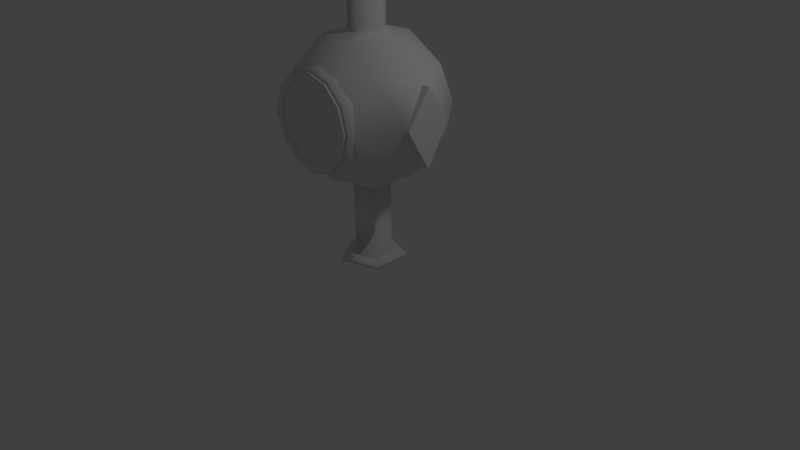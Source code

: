 # Source: poele.blend  (saved by Blender 2.77.0; exported with 4.5.12 LTS)
import bpy
from mathutils import Matrix  # noqa: F401  (used for matrix-valued properties, if any)

bpy.ops.wm.read_factory_settings(use_empty=True)
scene = bpy.context.scene
scene.name = 'Scene'

# ---- collections
col_collection_1 = bpy.data.collections.new('Collection 1'); scene.collection.children.link(col_collection_1)

# ---- world
world_world = bpy.data.worlds.new('World'); scene.world = world_world
world_world.color = (0.05088, 0.05088, 0.05088)
world_world.use_sun_shadow = False
world_world.sun_shadow_jitter_overblur = 0.0
world_world.cycles.sampling_method = 'NONE'
world_world.cycles.sample_map_resolution = 256

# ---- cameras
cam_camera = bpy.data.cameras.new('Camera')
cam_camera.clip_end = 100.0
cam_camera.lens = 35.0
cam_camera.sensor_width = 32.0
cam_camera.sensor_height = 18.0
cam_camera.ortho_scale = 7.314
cam_camera.dof.focus_distance = 0.0
cam_camera.dof.aperture_fstop = 128.0

# ---- lights
light_lamp = bpy.data.lights.new('Lamp', 'POINT')
light_lamp.transmission_factor = 0.0
light_lamp.cutoff_distance = 30.0
light_lamp.energy = 100.0
light_lamp.shadow_buffer_clip_start = 1.001
light_lamp.shadow_soft_size = 0.1
light_lamp.shadow_maximum_resolution = 0.006
light_lamp.use_absolute_resolution = True
light_lamp.cycles.use_multiple_importance_sampling = False

# ---- meshes
me_icosphere_001 = bpy.data.meshes.new('Icosphere.001')
me_icosphere_001.from_pydata([(-5.523e-07, -1.946e-09, 0.006371), (0.7236, -0.5257, 1.553), (-0.2764, -0.8506, 1.553), (-0.8944, 0.0, 1.553), (-0.2764, 0.8506, 1.553), (0.7236, 0.5257, 1.553), (0.2764, -0.8506, 2.447), (-0.7236, -0.5257, 2.447), (-0.7236, 0.5257, 2.447), (0.2764, 0.8506, 2.447), (0.8944, 0.0, 2.447), (1.297e-06, -1.685e-08, 8.667), (-0.1625, -0.5, 1.149), (0.4253, -0.309, 1.149), (0.2629, -0.809, 1.474), (0.8506, 0.0, 1.474), (0.4253, 0.309, 1.149), (-0.5257, 0.0, 1.149), (-0.6882, -0.5, 1.474), (-0.1625, 0.5, 1.149), (-0.6882, 0.5, 1.474), (0.2629, 0.809, 1.474), (0.9511, -0.309, 2.0), (0.9511, 0.309, 2.0), (0.5878, -0.809, 2.0), (-0.9511, -0.309, 2.0), (-0.5878, -0.809, 2.0), (-0.5878, 0.809, 2.0), (-0.9511, 0.309, 2.0), (0.5878, 0.809, 2.0), (0.0, 1.0, 2.0), (0.6882, -0.5, 2.526), (-0.2629, -0.809, 2.526), (-0.8506, 0.0, 2.526), (-0.2629, 0.809, 2.526), (0.6882, 0.5, 2.526), (0.1625, -0.5, 2.851), (0.5257, 0.0, 2.851), (-0.4253, -0.309, 2.851), (-0.4253, 0.309, 2.851), (0.1625, 0.5, 2.851), (0.07202, -0.2217, 2.934), (0.2331, 0.0, 2.934), (-0.1886, -0.137, 2.934), (-0.1886, 0.137, 2.934), (0.07202, 0.2217, 2.934), (0.07202, -0.2217, 8.6), (0.2331, -1.685e-08, 8.6), (-0.1886, -0.137, 8.6), (-0.1886, 0.137, 8.6), (0.07202, 0.2217, 8.6), (-1.118e-08, -0.6727, 2.625), (-1.118e-08, -0.8655, 2.625), (0.3124, -0.6727, 2.541), (0.3124, -0.8655, 2.541), (0.5411, -0.6727, 2.312), (0.5411, -0.8655, 2.312), (0.6248, -0.6727, 2.0), (0.6248, -0.8655, 2.0), (0.5411, -0.6727, 1.688), (0.5411, -0.8655, 1.688), (0.3124, -0.6727, 1.459), (0.3124, -0.8655, 1.459), (8.317e-08, -0.6727, 1.375), (8.317e-08, -0.8655, 1.375), (-0.3124, -0.6727, 1.459), (-0.3124, -0.8655, 1.459), (-0.5411, -0.6727, 1.688), (-0.5411, -0.8655, 1.688), (-0.6248, -0.6727, 2.0), (-0.6248, -0.8655, 2.0), (-0.5411, -0.6727, 2.312), (-0.5411, -0.8655, 2.312), (-0.3124, -0.6727, 2.541), (-0.3124, -0.8655, 2.541), (0.2444, -0.8655, 2.423), (-1.621e-08, -0.8655, 2.489), (0.4234, -0.8655, 2.244), (0.4889, -0.8655, 2.0), (0.4234, -0.8655, 1.756), (0.2444, -0.8655, 1.577), (5.76e-08, -0.8655, 1.511), (-0.2444, -0.8655, 1.577), (-0.4234, -0.8655, 1.756), (-0.4889, -0.8655, 2.0), (-0.4234, -0.8655, 2.244), (-0.2444, -0.8655, 2.423), (0.2328, -0.7289, 2.403), (-1.662e-08, -0.7289, 2.466), (0.4033, -0.7289, 2.233), (0.4656, -0.7289, 2.0), (0.4033, -0.7289, 1.767), (0.2328, -0.7289, 1.597), (5.369e-08, -0.7289, 1.534), (-0.2328, -0.7289, 1.597), (-0.4033, -0.7289, 1.767), (-0.4656, -0.7289, 2.0), (-0.4033, -0.7289, 2.233), (-0.2328, -0.7289, 2.403), (0.4172, -0.1951, 2.723), (-9.132e-09, -0.1951, 2.834), (0.7227, -0.1951, 2.417), (0.8345, -0.1951, 2.0), (0.7227, -0.1951, 1.583), (0.4172, -0.1951, 1.277), (1.169e-07, -0.1951, 1.166), (-0.4172, -0.1951, 1.277), (-0.7227, -0.1951, 1.583), (-0.8345, -0.1951, 2.0), (-0.7227, -0.1951, 2.417), (-0.4172, -0.1951, 2.723), (0.4172, 0.1969, 2.723), (-9.132e-09, 0.1969, 2.834), (0.7227, 0.1969, 2.417), (0.8345, 0.1969, 2.0), (0.7227, 0.1969, 1.583), (0.4172, 0.1969, 1.277), (1.169e-07, 0.1969, 1.166), (-0.4172, 0.1969, 1.277), (-0.7227, 0.1969, 1.583), (-0.8345, 0.1969, 2.0), (-0.7227, 0.1969, 2.417), (-0.4172, 0.1969, 2.723), (0.2221, 0.8127, 2.385), (-2.537e-09, 0.8127, 2.444), (0.3847, 0.8127, 2.222), (0.4442, 0.8127, 2.0), (0.3847, 0.8127, 1.778), (0.2221, 0.8127, 1.615), (6.453e-08, 0.8127, 1.556), (-0.2221, 0.8127, 1.615), (-0.3847, 0.8127, 1.778), (-0.4442, 0.8127, 2.0), (-0.3847, 0.8127, 2.222), (-0.2221, 0.8127, 2.385), (-0.07358, -0.2265, 1.068), (0.1926, -0.14, 1.068), (0.1926, 0.14, 1.068), (-0.2381, 0.0, 1.068), (-0.07358, 0.2265, 1.068), (-0.07358, -0.2265, 0.05637), (0.1926, -0.14, 0.05637), (0.1926, 0.14, 0.05637), (-0.2381, 0.0, 0.05637), (-0.07358, 0.2265, 0.05637), (-0.1312, -0.4039, 0.05637), (0.3436, -0.2496, 0.05637), (0.3436, 0.2496, 0.05637), (-0.4247, -1.946e-09, 0.05637), (-0.1312, 0.4039, 0.05637), (-0.1312, -0.4039, 0.006371), (0.3436, -0.2496, 0.006371), (0.3436, 0.2496, 0.006371), (-0.4247, -1.946e-09, 0.006371), (-0.1312, 0.4039, 0.006371), (0.9917, 0.309, 2.0), (0.9917, 0.0, 2.447), (0.9917, -0.309, 2.0), (0.9917, 0.0, 1.474)], [], [(13, 12, 135, 136), (1, 13, 15), (17, 19, 139, 138), (19, 16, 137, 139), (12, 17, 138, 135), (1, 15, 22), (3, 18, 25), (4, 20, 27), (5, 21, 29), (1, 22, 24), (53, 54, 56, 55), (3, 25, 28), (4, 27, 30), (5, 29, 23), (6, 31, 36), (7, 32, 38), (8, 33, 39), (9, 34, 40), (10, 35, 37), (39, 38, 43, 44), (37, 35, 40), (35, 9, 40), (36, 37, 42, 41), (40, 34, 39), (34, 8, 39), (40, 39, 44, 45), (39, 33, 38), (33, 7, 38), (38, 36, 41, 43), (38, 32, 36), (32, 6, 36), (37, 40, 45, 42), (36, 31, 37), (31, 10, 37), (23, 35, 10), (23, 29, 35), (29, 9, 35), (30, 34, 9), (30, 27, 34), (27, 8, 34), (28, 33, 8), (28, 25, 33), (25, 7, 33), (26, 32, 7), (51, 52, 54, 53), (24, 31, 6), (24, 22, 31), (22, 10, 31), (29, 30, 9), (29, 21, 30), (21, 4, 30), (27, 28, 8), (27, 20, 28), (20, 3, 28), (25, 26, 7), (25, 18, 26), (18, 2, 26), (14, 1, 24), (23, 10, 156, 155), (15, 23, 155, 158), (15, 5, 23), (16, 21, 5), (16, 19, 21), (19, 4, 21), (19, 20, 4), (19, 17, 20), (17, 3, 20), (17, 18, 3), (17, 12, 18), (12, 2, 18), (15, 16, 5), (15, 13, 16), (16, 13, 136, 137), (12, 14, 2), (12, 13, 14), (13, 1, 14), (42, 45, 50, 47), (44, 43, 48, 49), (41, 42, 47, 46), (45, 44, 49, 50), (43, 41, 46, 48), (47, 50, 11), (50, 49, 11), (49, 48, 11), (48, 46, 11), (46, 47, 11), (55, 56, 58, 57), (57, 58, 60, 59), (59, 60, 62, 61), (61, 62, 64, 63), (63, 64, 66, 65), (65, 66, 68, 67), (67, 68, 70, 69), (69, 70, 72, 71), (73, 74, 52, 51), (71, 72, 74, 73), (66, 64, 81, 82), (77, 75, 87, 89), (64, 62, 80, 81), (54, 52, 76, 75), (62, 60, 79, 80), (60, 58, 78, 79), (52, 74, 86, 76), (58, 56, 77, 78), (74, 72, 85, 86), (56, 54, 75, 77), (72, 70, 84, 85), (70, 68, 83, 84), (68, 66, 82, 83), (88, 98, 110, 100), (84, 83, 95, 96), (81, 80, 92, 93), (78, 77, 89, 90), (85, 84, 96, 97), (82, 81, 93, 94), (79, 78, 90, 91), (86, 85, 97, 98), (75, 76, 88, 87), (83, 82, 94, 95), (80, 79, 91, 92), (76, 86, 98, 88), (104, 103, 115, 116), (89, 87, 99, 101), (96, 95, 107, 108), (93, 92, 104, 105), (90, 89, 101, 102), (97, 96, 108, 109), (94, 93, 105, 106), (91, 90, 102, 103), (98, 97, 109, 110), (87, 88, 100, 99), (95, 94, 106, 107), (92, 91, 103, 104), (116, 115, 127, 128), (100, 110, 122, 112), (101, 99, 111, 113), (108, 107, 119, 120), (105, 104, 116, 117), (102, 101, 113, 114), (109, 108, 120, 121), (106, 105, 117, 118), (103, 102, 114, 115), (110, 109, 121, 122), (99, 100, 112, 111), (107, 106, 118, 119), (125, 123, 124, 134, 133, 132, 131, 130, 129, 128, 127, 126), (112, 122, 134, 124), (113, 111, 123, 125), (120, 119, 131, 132), (117, 116, 128, 129), (114, 113, 125, 126), (121, 120, 132, 133), (118, 117, 129, 130), (115, 114, 126, 127), (122, 121, 133, 134), (111, 112, 124, 123), (119, 118, 130, 131), (138, 139, 144, 143), (137, 136, 141, 142), (139, 137, 142, 144), (135, 138, 143, 140), (136, 135, 140, 141), (144, 142, 147, 149), (140, 143, 148, 145), (141, 140, 145, 146), (143, 144, 149, 148), (142, 141, 146, 147), (148, 149, 154, 153), (147, 146, 151, 152), (149, 147, 152, 154), (145, 148, 153, 150), (146, 145, 150, 151), (0, 151, 150), (0, 150, 153), (0, 153, 154), (0, 154, 152), (151, 0, 152), (157, 155, 156), (157, 158, 155), (22, 15, 158, 157), (10, 22, 157, 156)])
me_icosphere_001.polygons.foreach_set('use_smooth', [1, 1, 1, 1, 1, 1, 1, 1, 1, 1, 1, 1, 1, 1, 1, 1, 1, 1, 1, 1, 1, 1, 1, 1, 1, 1, 1, 1, 1, 1, 1, 1, 1, 1, 1, 1, 1, 1, 1, 1, 1, 1, 1, 1, 1, 1, 1, 1, 1, 1, 1, 1, 1, 1, 1, 1, 1, 1, 0, 0, 1, 1, 1, 1, 1, 1, 1, 1, 1, 1, 1, 1, 1, 1, 1, 1, 1, 1, 1, 1, 1, 1, 1, 1, 1, 1, 1, 1, 1, 1, 1, 1, 1, 1, 1, 1, 0, 1, 0, 0, 0, 0, 0, 0, 0, 0, 0, 0, 0, 1, 1, 1, 1, 1, 1, 1, 1, 1, 1, 1, 1, 1, 1, 1, 1, 1, 1, 1, 1, 1, 1, 1, 1, 1, 1, 1, 1, 1, 1, 1, 1, 1, 1, 1, 1, 1, 1, 1, 1, 1, 1, 1, 1, 1, 1, 1, 1, 1, 1, 1, 1, 1, 0, 0, 0, 0, 0, 1, 1, 1, 1, 1, 0, 0, 0, 0, 0, 0, 0, 0, 0])
me_icosphere_001.use_remesh_preserve_volume = False
me_icosphere_001.use_remesh_preserve_attributes = False
me_icosphere_001.use_mirror_vertex_groups = False
me_icosphere_001.update()
me_icosphere_002 = bpy.data.meshes.new('Icosphere.002')
me_icosphere_002.from_pydata([(0.6231, 0.009812, 0.5943), (0.9215, 0.009812, 0.5144), (1.14, 0.009812, 0.2959), (1.22, 0.009812, -0.002516), (1.14, 0.009812, -0.3009), (0.9215, 0.009812, -0.5194), (0.6231, 0.009812, -0.5994), (0.3247, 0.009812, -0.5194), (0.1062, 0.009812, -0.3009), (0.02623, 0.009812, -0.002516), (0.1062, 0.009812, 0.2959), (0.3247, 0.009812, 0.5144), (0.8804, 0.009812, 0.4431), (0.6231, 0.009812, 0.5121), (1.069, 0.009812, 0.2548), (1.138, 0.009812, -0.002516), (1.069, 0.009812, -0.2598), (0.8804, 0.009812, -0.4482), (0.6231, 0.009812, -0.5171), (0.3658, 0.009812, -0.4482), (0.1774, 0.009812, -0.2598), (0.1085, 0.009812, -0.002516), (0.1774, 0.009812, 0.2548), (0.3658, 0.009812, 0.4431), (0.9215, -0.02774, 0.5144), (0.6231, -0.02774, 0.5943), (1.14, -0.02774, 0.2959), (1.22, -0.02774, -0.002516), (1.14, -0.02774, -0.3009), (0.9215, -0.02774, -0.5194), (0.6231, -0.02774, -0.5994), (0.3247, -0.02774, -0.5194), (0.1062, -0.02774, -0.3009), (0.02623, -0.02774, -0.002516), (0.1062, -0.02774, 0.2959), (0.3247, -0.02774, 0.5144), (0.8804, -0.02774, 0.4431), (0.6231, -0.02774, 0.5121), (1.069, -0.02774, 0.2548), (1.138, -0.02774, -0.002516), (1.069, -0.02774, -0.2598), (0.8804, -0.02774, -0.4482), (0.6231, -0.02774, -0.5171), (0.3658, -0.02774, -0.4482), (0.1774, -0.02774, -0.2598), (0.1085, -0.02774, -0.002516), (0.1774, -0.02774, 0.2548), (0.3658, -0.02774, 0.4431), (0.05512, -0.001352, 0.07638), (0.05512, -0.0327, 0.07638), (0.05512, -0.001352, 0.02362), (0.05512, -0.0327, 0.02362), (0.01139, -0.02172, 0.07638), (0.01139, 0.009628, 0.07638), (0.01139, -0.02172, 0.02362), (0.01139, 0.009628, 0.02362), (-0.01139, -0.009627, 0.07638), (-0.01139, 0.02172, 0.07638), (-0.01139, -0.009627, 0.02362), (-0.01139, 0.02172, 0.02362), (0.04455, 0.07211, 0.02362), (0.04455, 0.07211, 0.07638), (0.02177, 0.0842, 0.02362), (0.02177, 0.0842, 0.07638), (0.05512, -0.001352, -0.02362), (0.05512, -0.0327, -0.02362), (0.05512, -0.001352, -0.07638), (0.05512, -0.0327, -0.07638), (0.01139, -0.02172, -0.02362), (0.01139, 0.009628, -0.02362), (0.01139, -0.02172, -0.07638), (0.01139, 0.009628, -0.07638), (-0.01139, -0.009627, -0.02362), (-0.01139, 0.02172, -0.02362), (-0.01139, -0.009627, -0.07638), (-0.01139, 0.02172, -0.07638), (0.04455, 0.07211, -0.07638), (0.04455, 0.07211, -0.02362), (0.02177, 0.0842, -0.07638), (0.02177, 0.0842, -0.02362), (0.8804, -0.006612, 0.4431), (0.6231, -0.006612, 0.5121), (1.069, -0.006612, 0.2548), (1.138, -0.006612, -0.002516), (1.069, -0.006612, -0.2598), (0.8804, -0.006612, -0.4482), (0.6231, -0.006612, -0.5171), (0.3658, -0.006612, -0.4482), (0.1774, -0.006612, -0.2598), (0.1085, -0.006612, -0.002516), (0.1774, -0.006612, 0.2548), (0.3658, -0.006612, 0.4431), (0.6231, -0.006612, -0.002516)], [], [(7, 19, 18, 6), (6, 18, 17, 5), (1, 12, 13, 0), (5, 17, 16, 4), (4, 16, 15, 3), (0, 13, 23, 11), (3, 15, 14, 2), (11, 23, 22, 10), (2, 14, 12, 1), (10, 22, 21, 9), (9, 21, 20, 8), (8, 20, 19, 7), (31, 30, 42, 43), (30, 29, 41, 42), (24, 25, 37, 36), (29, 28, 40, 41), (28, 27, 39, 40), (25, 35, 47, 37), (27, 26, 38, 39), (35, 34, 46, 47), (26, 24, 36, 38), (34, 33, 45, 46), (33, 32, 44, 45), (32, 31, 43, 44), (1, 0, 25, 24), (15, 16, 40, 39), (9, 8, 32, 33), (23, 13, 37, 47), (2, 1, 24, 26), (16, 17, 41, 40), (10, 9, 33, 34), (3, 2, 26, 27), (17, 18, 42, 41), (11, 10, 34, 35), (4, 3, 27, 28), (18, 19, 43, 42), (0, 11, 35, 25), (5, 4, 28, 29), (19, 20, 44, 43), (13, 12, 36, 37), (6, 5, 29, 30), (20, 21, 45, 44), (12, 14, 38, 36), (7, 6, 30, 31), (21, 22, 46, 45), (14, 15, 39, 38), (8, 7, 31, 32), (22, 23, 47, 46), (48, 50, 51, 49), (59, 57, 63, 62), (49, 52, 54, 51), (51, 54, 55, 50), (50, 55, 53, 48), (48, 53, 52, 49), (57, 59, 58, 56), (53, 57, 56, 52), (52, 56, 58, 54), (54, 58, 59, 55), (60, 62, 63, 61), (53, 55, 60, 61), (55, 59, 62, 60), (57, 53, 61, 63), (64, 66, 67, 65), (75, 73, 79, 78), (65, 68, 70, 67), (67, 70, 71, 66), (66, 71, 69, 64), (64, 69, 68, 65), (73, 75, 74, 72), (69, 73, 72, 68), (68, 72, 74, 70), (70, 74, 75, 71), (76, 78, 79, 77), (69, 71, 76, 77), (71, 75, 78, 76), (73, 69, 77, 79), (80, 92, 82), (88, 92, 89), (85, 92, 86), (82, 92, 83), (89, 92, 90), (86, 92, 87), (83, 92, 84), (90, 92, 91), (81, 92, 80), (87, 92, 88), (84, 92, 85), (91, 92, 81)])
me_icosphere_002.polygons.foreach_set('use_smooth', [0, 0, 0, 0, 0, 0, 0, 0, 0, 0, 0, 0, 0, 0, 0, 0, 0, 0, 0, 0, 0, 0, 0, 0, 1, 1, 1, 1, 1, 1, 1, 1, 1, 1, 1, 1, 1, 1, 1, 1, 1, 1, 1, 1, 1, 1, 1, 1, 0, 0, 0, 0, 0, 0, 0, 0, 0, 0, 0, 0, 0, 0, 0, 0, 0, 0, 0, 0, 0, 0, 0, 0, 0, 0, 0, 0, 0, 0, 0, 0, 0, 0, 0, 0, 0, 0, 0, 0])
me_icosphere_002.use_remesh_preserve_volume = False
me_icosphere_002.use_remesh_preserve_attributes = False
me_icosphere_002.use_mirror_vertex_groups = False
me_icosphere_002.update()

# ---- objects
ob_poele = bpy.data.objects.new('poele', me_icosphere_001)
ob_porte_poele = bpy.data.objects.new('porte-poele', me_icosphere_002)
ob_lamp = bpy.data.objects.new('Lamp', light_lamp)
ob_camera = bpy.data.objects.new('Camera', cam_camera)

# ---- transforms, parenting, visibility, modifiers, constraints
ob_poele.location = (0.0, 0.0, 0.0)
ob_poele.lineart.crease_threshold = 0.0
ob_porte_poele.parent = ob_poele
ob_porte_poele.location = (-0.6231, -0.8754, 2.003)
ob_porte_poele.lineart.crease_threshold = 0.0
ob_lamp.location = (4.076, 1.005, 5.904)
ob_lamp.rotation_euler = (0.6503, 0.05522, 1.866)
ob_lamp.lock_rotations_4d = False
ob_lamp.empty_display_type = 'ARROWS'
ob_lamp.color = (0.0, 0.0, 0.0, 0.0)
ob_lamp.lineart.crease_threshold = 0.0
ob_camera.location = (7.481, -6.508, 5.344)
ob_camera.rotation_euler = (1.109, 0.01082, 0.8149)
ob_camera.lock_rotations_4d = False
ob_camera.empty_display_type = 'ARROWS'
ob_camera.color = (0.0, 0.0, 0.0, 0.0)
ob_camera.display_type = 'WIRE'
ob_camera.lineart.crease_threshold = 0.0

# ---- collection membership
col_collection_1.objects.link(ob_poele)
col_collection_1.objects.link(ob_porte_poele)
col_collection_1.objects.link(ob_lamp)
col_collection_1.objects.link(ob_camera)

# ---- scene / render settings (as saved in the file)
scene.camera = ob_camera
scene.frame_start = 1; scene.frame_end = 250; scene.frame_set(1)
scene.render.engine = 'BLENDER_EEVEE_NEXT'
scene.render.resolution_percentage = 50
scene.render.dither_intensity = 0.0
scene.cycles.use_denoising = False
scene.cycles.samples = 10
scene.cycles.sampling_pattern = 'TABULATED_SOBOL'
scene.cycles.light_sampling_threshold = 0.0
scene.cycles.use_adaptive_sampling = False
scene.cycles.use_light_tree = False
scene.cycles.blur_glossy = 0.0
scene.cycles.pixel_filter_type = 'GAUSSIAN'
scene.cycles.sample_clamp_indirect = 0.0
scene.view_settings.view_transform = 'Standard'
bpy.context.view_layer.update()
